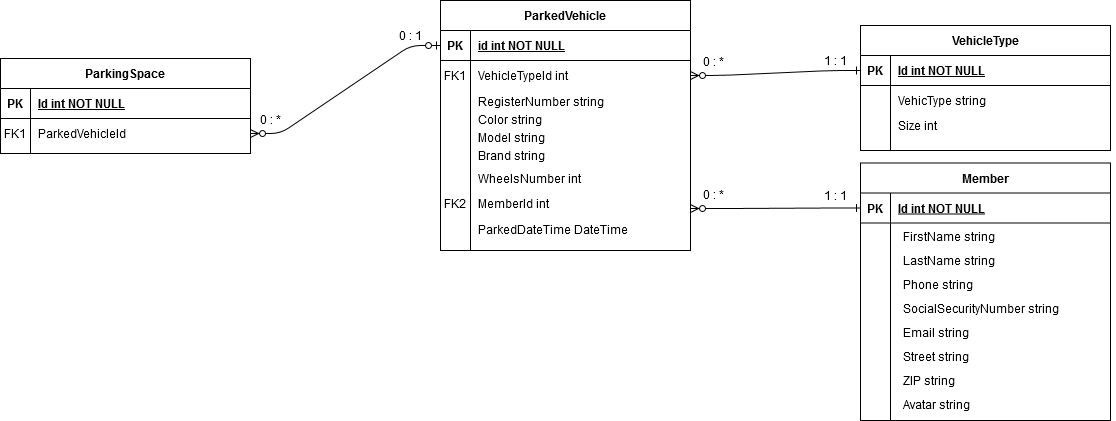

The diagram above was exported from draw.io. Its source (the exported page's mxGraphModel, read from the mxfile embedded in the PNG):
<mxGraphModel dx="1422" dy="744" grid="1" gridSize="10" guides="1" tooltips="1" connect="1" arrows="1" fold="1" page="1" pageScale="1" pageWidth="1169" pageHeight="827" math="0" shadow="0" extFonts="Permanent Marker^https://fonts.googleapis.com/css?family=Permanent+Marker">
  <root>
    <mxCell id="0" />
    <mxCell id="1" parent="0" />
    <mxCell id="C-vyLk0tnHw3VtMMgP7b-1" value="" style="edgeStyle=entityRelationEdgeStyle;endArrow=ERone;startArrow=ERzeroToMany;endFill=0;startFill=1;entryX=0;entryY=0.5;entryDx=0;entryDy=0;" parent="1" edge="1">
      <mxGeometry width="100" height="100" relative="1" as="geometry">
        <mxPoint x="700" y="288" as="sourcePoint" />
        <mxPoint x="870" y="287.5" as="targetPoint" />
      </mxGeometry>
    </mxCell>
    <mxCell id="C-vyLk0tnHw3VtMMgP7b-23" value="ParkedVehicle" style="shape=table;startSize=30;container=1;collapsible=1;childLayout=tableLayout;fixedRows=1;rowLines=0;fontStyle=1;align=center;resizeLast=1;" parent="1" vertex="1">
      <mxGeometry x="450" y="80" width="250" height="250" as="geometry" />
    </mxCell>
    <mxCell id="C-vyLk0tnHw3VtMMgP7b-24" value="" style="shape=partialRectangle;collapsible=0;dropTarget=0;pointerEvents=0;fillColor=none;points=[[0,0.5],[1,0.5]];portConstraint=eastwest;top=0;left=0;right=0;bottom=1;" parent="C-vyLk0tnHw3VtMMgP7b-23" vertex="1">
      <mxGeometry y="30" width="250" height="30" as="geometry" />
    </mxCell>
    <mxCell id="C-vyLk0tnHw3VtMMgP7b-25" value="PK" style="shape=partialRectangle;overflow=hidden;connectable=0;fillColor=none;top=0;left=0;bottom=0;right=0;fontStyle=1;" parent="C-vyLk0tnHw3VtMMgP7b-24" vertex="1">
      <mxGeometry width="30" height="30" as="geometry" />
    </mxCell>
    <mxCell id="C-vyLk0tnHw3VtMMgP7b-26" value="id int NOT NULL " style="shape=partialRectangle;overflow=hidden;connectable=0;fillColor=none;top=0;left=0;bottom=0;right=0;align=left;spacingLeft=6;fontStyle=5;" parent="C-vyLk0tnHw3VtMMgP7b-24" vertex="1">
      <mxGeometry x="30" width="220" height="30" as="geometry" />
    </mxCell>
    <mxCell id="C-vyLk0tnHw3VtMMgP7b-27" value="" style="shape=partialRectangle;collapsible=0;dropTarget=0;pointerEvents=0;fillColor=none;points=[[0,0.5],[1,0.5]];portConstraint=eastwest;top=0;left=0;right=0;bottom=0;" parent="C-vyLk0tnHw3VtMMgP7b-23" vertex="1">
      <mxGeometry y="60" width="250" height="30" as="geometry" />
    </mxCell>
    <mxCell id="C-vyLk0tnHw3VtMMgP7b-28" value="" style="shape=partialRectangle;overflow=hidden;connectable=0;fillColor=none;top=0;left=0;bottom=0;right=0;" parent="C-vyLk0tnHw3VtMMgP7b-27" vertex="1">
      <mxGeometry width="30" height="30" as="geometry" />
    </mxCell>
    <mxCell id="C-vyLk0tnHw3VtMMgP7b-29" value="VehicleTypeId int" style="shape=partialRectangle;overflow=hidden;connectable=0;fillColor=none;top=0;left=0;bottom=0;right=0;align=left;spacingLeft=6;" parent="C-vyLk0tnHw3VtMMgP7b-27" vertex="1">
      <mxGeometry x="30" width="220" height="30" as="geometry" />
    </mxCell>
    <mxCell id="QqNzqw2DzFEVBb72WJGt-21" value="RegisterNumber string" style="shape=partialRectangle;overflow=hidden;connectable=0;fillColor=none;top=0;left=0;bottom=0;right=0;align=left;spacingLeft=6;" parent="1" vertex="1">
      <mxGeometry x="480" y="164" width="220" height="33" as="geometry" />
    </mxCell>
    <mxCell id="QqNzqw2DzFEVBb72WJGt-22" value="Color string" style="shape=partialRectangle;overflow=hidden;connectable=0;fillColor=none;top=0;left=0;bottom=0;right=0;align=left;spacingLeft=6;" parent="1" vertex="1">
      <mxGeometry x="480" y="182" width="220" height="33" as="geometry" />
    </mxCell>
    <mxCell id="QqNzqw2DzFEVBb72WJGt-23" value="Model string" style="shape=partialRectangle;overflow=hidden;connectable=0;fillColor=none;top=0;left=0;bottom=0;right=0;align=left;spacingLeft=6;" parent="1" vertex="1">
      <mxGeometry x="480" y="200" width="220" height="33" as="geometry" />
    </mxCell>
    <mxCell id="QqNzqw2DzFEVBb72WJGt-24" value="Brand string" style="shape=partialRectangle;overflow=hidden;connectable=0;fillColor=none;top=0;left=0;bottom=0;right=0;align=left;spacingLeft=6;" parent="1" vertex="1">
      <mxGeometry x="480" y="218" width="220" height="33" as="geometry" />
    </mxCell>
    <mxCell id="QqNzqw2DzFEVBb72WJGt-25" value="WheelsNumber int" style="shape=partialRectangle;overflow=hidden;connectable=0;fillColor=none;top=0;left=0;bottom=0;right=0;align=left;spacingLeft=6;" parent="1" vertex="1">
      <mxGeometry x="480" y="241" width="220" height="33" as="geometry" />
    </mxCell>
    <mxCell id="QqNzqw2DzFEVBb72WJGt-26" value="VehicleType" style="shape=table;startSize=30;container=1;collapsible=1;childLayout=tableLayout;fixedRows=1;rowLines=0;fontStyle=1;align=center;resizeLast=1;" parent="1" vertex="1">
      <mxGeometry x="870" y="105" width="250" height="125" as="geometry" />
    </mxCell>
    <mxCell id="QqNzqw2DzFEVBb72WJGt-27" value="" style="shape=partialRectangle;collapsible=0;dropTarget=0;pointerEvents=0;fillColor=none;points=[[0,0.5],[1,0.5]];portConstraint=eastwest;top=0;left=0;right=0;bottom=1;" parent="QqNzqw2DzFEVBb72WJGt-26" vertex="1">
      <mxGeometry y="30" width="250" height="30" as="geometry" />
    </mxCell>
    <mxCell id="QqNzqw2DzFEVBb72WJGt-28" value="PK" style="shape=partialRectangle;overflow=hidden;connectable=0;fillColor=none;top=0;left=0;bottom=0;right=0;fontStyle=1;" parent="QqNzqw2DzFEVBb72WJGt-27" vertex="1">
      <mxGeometry width="30" height="30" as="geometry" />
    </mxCell>
    <mxCell id="QqNzqw2DzFEVBb72WJGt-29" value="Id int NOT NULL " style="shape=partialRectangle;overflow=hidden;connectable=0;fillColor=none;top=0;left=0;bottom=0;right=0;align=left;spacingLeft=6;fontStyle=5;" parent="QqNzqw2DzFEVBb72WJGt-27" vertex="1">
      <mxGeometry x="30" width="220" height="30" as="geometry" />
    </mxCell>
    <mxCell id="QqNzqw2DzFEVBb72WJGt-30" value="" style="shape=partialRectangle;collapsible=0;dropTarget=0;pointerEvents=0;fillColor=none;points=[[0,0.5],[1,0.5]];portConstraint=eastwest;top=0;left=0;right=0;bottom=0;" parent="QqNzqw2DzFEVBb72WJGt-26" vertex="1">
      <mxGeometry y="60" width="250" height="30" as="geometry" />
    </mxCell>
    <mxCell id="QqNzqw2DzFEVBb72WJGt-31" value="" style="shape=partialRectangle;overflow=hidden;connectable=0;fillColor=none;top=0;left=0;bottom=0;right=0;" parent="QqNzqw2DzFEVBb72WJGt-30" vertex="1">
      <mxGeometry width="30" height="30" as="geometry" />
    </mxCell>
    <mxCell id="QqNzqw2DzFEVBb72WJGt-32" value="VehicType string" style="shape=partialRectangle;overflow=hidden;connectable=0;fillColor=none;top=0;left=0;bottom=0;right=0;align=left;spacingLeft=6;" parent="QqNzqw2DzFEVBb72WJGt-30" vertex="1">
      <mxGeometry x="30" width="220" height="30" as="geometry" />
    </mxCell>
    <mxCell id="QqNzqw2DzFEVBb72WJGt-36" value="" style="edgeStyle=entityRelationEdgeStyle;endArrow=ERone;startArrow=ERzeroToMany;endFill=0;startFill=1;entryX=0;entryY=0.5;entryDx=0;entryDy=0;exitX=1;exitY=0.5;exitDx=0;exitDy=0;" parent="1" source="C-vyLk0tnHw3VtMMgP7b-27" target="QqNzqw2DzFEVBb72WJGt-27" edge="1">
      <mxGeometry width="100" height="100" relative="1" as="geometry">
        <mxPoint x="700" y="150" as="sourcePoint" />
        <mxPoint x="880" y="150" as="targetPoint" />
      </mxGeometry>
    </mxCell>
    <mxCell id="QqNzqw2DzFEVBb72WJGt-37" value="FK2" style="shape=partialRectangle;overflow=hidden;connectable=0;fillColor=none;top=0;left=0;bottom=0;right=0;fontStyle=0;" parent="1" vertex="1">
      <mxGeometry x="450" y="268" width="30" height="30" as="geometry" />
    </mxCell>
    <mxCell id="QqNzqw2DzFEVBb72WJGt-38" value="MemberId int" style="shape=partialRectangle;overflow=hidden;connectable=0;fillColor=none;top=0;left=0;bottom=0;right=0;align=left;spacingLeft=6;" parent="1" vertex="1">
      <mxGeometry x="480" y="266" width="220" height="33" as="geometry" />
    </mxCell>
    <mxCell id="QqNzqw2DzFEVBb72WJGt-39" value="FK1" style="shape=partialRectangle;overflow=hidden;connectable=0;fillColor=none;top=0;left=0;bottom=0;right=0;fontStyle=0;" parent="1" vertex="1">
      <mxGeometry x="450" y="140" width="30" height="30" as="geometry" />
    </mxCell>
    <mxCell id="QqNzqw2DzFEVBb72WJGt-50" value="0 : *" style="text;html=1;strokeColor=none;fillColor=none;align=center;verticalAlign=middle;whiteSpace=wrap;rounded=0;" parent="1" vertex="1">
      <mxGeometry x="693" y="264" width="60" height="20" as="geometry" />
    </mxCell>
    <mxCell id="QqNzqw2DzFEVBb72WJGt-51" value="1 : 1" style="text;html=1;strokeColor=none;fillColor=none;align=center;verticalAlign=middle;whiteSpace=wrap;rounded=0;" parent="1" vertex="1">
      <mxGeometry x="815" y="130" width="60" height="20" as="geometry" />
    </mxCell>
    <mxCell id="QqNzqw2DzFEVBb72WJGt-52" value="1 : 1" style="text;html=1;strokeColor=none;fillColor=none;align=center;verticalAlign=middle;whiteSpace=wrap;rounded=0;" parent="1" vertex="1">
      <mxGeometry x="815" y="265" width="60" height="20" as="geometry" />
    </mxCell>
    <mxCell id="QqNzqw2DzFEVBb72WJGt-53" value="0 : *" style="text;html=1;strokeColor=none;fillColor=none;align=center;verticalAlign=middle;whiteSpace=wrap;rounded=0;" parent="1" vertex="1">
      <mxGeometry x="693" y="131" width="60" height="20" as="geometry" />
    </mxCell>
    <mxCell id="QqNzqw2DzFEVBb72WJGt-54" value="ParkedDateTime DateTime " style="shape=partialRectangle;overflow=hidden;connectable=0;fillColor=none;top=0;left=0;bottom=0;right=0;align=left;spacingLeft=6;" parent="1" vertex="1">
      <mxGeometry x="480" y="292" width="220" height="33" as="geometry" />
    </mxCell>
    <mxCell id="LoRq3zJxrGA6JPp-TzU2-1" value="Size int" style="shape=partialRectangle;overflow=hidden;connectable=0;fillColor=none;top=0;left=0;bottom=0;right=0;align=left;spacingLeft=6;" parent="1" vertex="1">
      <mxGeometry x="900" y="190" width="220" height="30" as="geometry" />
    </mxCell>
    <mxCell id="C-vyLk0tnHw3VtMMgP7b-2" value="Member" style="shape=table;startSize=30;container=1;collapsible=1;childLayout=tableLayout;fixedRows=1;rowLines=0;fontStyle=1;align=center;resizeLast=1;" parent="1" vertex="1">
      <mxGeometry x="870" y="242.5" width="250" height="257.5" as="geometry" />
    </mxCell>
    <mxCell id="C-vyLk0tnHw3VtMMgP7b-3" value="" style="shape=partialRectangle;collapsible=0;dropTarget=0;pointerEvents=0;fillColor=none;points=[[0,0.5],[1,0.5]];portConstraint=eastwest;top=0;left=0;right=0;bottom=1;" parent="C-vyLk0tnHw3VtMMgP7b-2" vertex="1">
      <mxGeometry y="30" width="250" height="30" as="geometry" />
    </mxCell>
    <mxCell id="C-vyLk0tnHw3VtMMgP7b-4" value="PK" style="shape=partialRectangle;overflow=hidden;connectable=0;fillColor=none;top=0;left=0;bottom=0;right=0;fontStyle=1;" parent="C-vyLk0tnHw3VtMMgP7b-3" vertex="1">
      <mxGeometry width="30" height="30" as="geometry" />
    </mxCell>
    <mxCell id="C-vyLk0tnHw3VtMMgP7b-5" value="Id int NOT NULL " style="shape=partialRectangle;overflow=hidden;connectable=0;fillColor=none;top=0;left=0;bottom=0;right=0;align=left;spacingLeft=6;fontStyle=5;" parent="C-vyLk0tnHw3VtMMgP7b-3" vertex="1">
      <mxGeometry x="30" width="220" height="30" as="geometry" />
    </mxCell>
    <mxCell id="C-vyLk0tnHw3VtMMgP7b-6" value="" style="shape=partialRectangle;collapsible=0;dropTarget=0;pointerEvents=0;fillColor=none;points=[[0,0.5],[1,0.5]];portConstraint=eastwest;top=0;left=0;right=0;bottom=0;" parent="C-vyLk0tnHw3VtMMgP7b-2" vertex="1">
      <mxGeometry y="60" width="250" height="30" as="geometry" />
    </mxCell>
    <mxCell id="C-vyLk0tnHw3VtMMgP7b-7" value="" style="shape=partialRectangle;overflow=hidden;connectable=0;fillColor=none;top=0;left=0;bottom=0;right=0;" parent="C-vyLk0tnHw3VtMMgP7b-6" vertex="1">
      <mxGeometry width="30" height="30" as="geometry" />
    </mxCell>
    <mxCell id="C-vyLk0tnHw3VtMMgP7b-8" value="" style="shape=partialRectangle;overflow=hidden;connectable=0;fillColor=none;top=0;left=0;bottom=0;right=0;align=left;spacingLeft=6;" parent="C-vyLk0tnHw3VtMMgP7b-6" vertex="1">
      <mxGeometry x="30" width="220" height="30" as="geometry" />
    </mxCell>
    <mxCell id="QqNzqw2DzFEVBb72WJGt-41" value="FirstName string" style="shape=partialRectangle;overflow=hidden;connectable=0;fillColor=none;top=0;left=0;bottom=0;right=0;align=left;spacingLeft=6;" parent="1" vertex="1">
      <mxGeometry x="905" y="301.113813229572" width="220" height="30.058365758754864" as="geometry" />
    </mxCell>
    <mxCell id="QqNzqw2DzFEVBb72WJGt-42" value="LastName string" style="shape=partialRectangle;overflow=hidden;connectable=0;fillColor=none;top=0;left=0;bottom=0;right=0;align=left;spacingLeft=6;" parent="1" vertex="1">
      <mxGeometry x="905" y="325" width="220" height="30.058365758754864" as="geometry" />
    </mxCell>
    <mxCell id="QqNzqw2DzFEVBb72WJGt-44" value="Phone string" style="shape=partialRectangle;overflow=hidden;connectable=0;fillColor=none;top=0;left=0;bottom=0;right=0;align=left;spacingLeft=6;" parent="1" vertex="1">
      <mxGeometry x="905" y="349" width="220" height="30.058365758754864" as="geometry" />
    </mxCell>
    <mxCell id="QqNzqw2DzFEVBb72WJGt-45" value="SocialSecurityNumber string" style="shape=partialRectangle;overflow=hidden;connectable=0;fillColor=none;top=0;left=0;bottom=0;right=0;align=left;spacingLeft=6;" parent="1" vertex="1">
      <mxGeometry x="905" y="373" width="220" height="30.058365758754864" as="geometry" />
    </mxCell>
    <mxCell id="QqNzqw2DzFEVBb72WJGt-46" value="Email string" style="shape=partialRectangle;overflow=hidden;connectable=0;fillColor=none;top=0;left=0;bottom=0;right=0;align=left;spacingLeft=6;" parent="1" vertex="1">
      <mxGeometry x="905" y="397" width="220" height="30.058365758754864" as="geometry" />
    </mxCell>
    <mxCell id="QqNzqw2DzFEVBb72WJGt-47" value="Street string" style="shape=partialRectangle;overflow=hidden;connectable=0;fillColor=none;top=0;left=0;bottom=0;right=0;align=left;spacingLeft=6;" parent="1" vertex="1">
      <mxGeometry x="905" y="421" width="220" height="30.058365758754864" as="geometry" />
    </mxCell>
    <mxCell id="QqNzqw2DzFEVBb72WJGt-48" value="ZIP string" style="shape=partialRectangle;overflow=hidden;connectable=0;fillColor=none;top=0;left=0;bottom=0;right=0;align=left;spacingLeft=6;" parent="1" vertex="1">
      <mxGeometry x="905" y="445" width="220" height="30.058365758754864" as="geometry" />
    </mxCell>
    <mxCell id="QqNzqw2DzFEVBb72WJGt-49" value="Avatar string" style="shape=partialRectangle;overflow=hidden;connectable=0;fillColor=none;top=0;left=0;bottom=0;right=0;align=left;spacingLeft=6;" parent="1" vertex="1">
      <mxGeometry x="905" y="469.4406614785992" width="220" height="30.058365758754864" as="geometry" />
    </mxCell>
    <mxCell id="_ELY_OnAI2XkrTErPOUc-1" value="ParkingSpace" style="shape=table;startSize=30;container=1;collapsible=1;childLayout=tableLayout;fixedRows=1;rowLines=0;fontStyle=1;align=center;resizeLast=1;" vertex="1" parent="1">
      <mxGeometry x="10" y="138" width="250" height="95" as="geometry" />
    </mxCell>
    <mxCell id="_ELY_OnAI2XkrTErPOUc-2" value="" style="shape=partialRectangle;collapsible=0;dropTarget=0;pointerEvents=0;fillColor=none;points=[[0,0.5],[1,0.5]];portConstraint=eastwest;top=0;left=0;right=0;bottom=1;" vertex="1" parent="_ELY_OnAI2XkrTErPOUc-1">
      <mxGeometry y="30" width="250" height="30" as="geometry" />
    </mxCell>
    <mxCell id="_ELY_OnAI2XkrTErPOUc-3" value="PK" style="shape=partialRectangle;overflow=hidden;connectable=0;fillColor=none;top=0;left=0;bottom=0;right=0;fontStyle=1;" vertex="1" parent="_ELY_OnAI2XkrTErPOUc-2">
      <mxGeometry width="30" height="30" as="geometry" />
    </mxCell>
    <mxCell id="_ELY_OnAI2XkrTErPOUc-4" value="Id int NOT NULL " style="shape=partialRectangle;overflow=hidden;connectable=0;fillColor=none;top=0;left=0;bottom=0;right=0;align=left;spacingLeft=6;fontStyle=5;" vertex="1" parent="_ELY_OnAI2XkrTErPOUc-2">
      <mxGeometry x="30" width="220" height="30" as="geometry" />
    </mxCell>
    <mxCell id="_ELY_OnAI2XkrTErPOUc-5" value="" style="shape=partialRectangle;collapsible=0;dropTarget=0;pointerEvents=0;fillColor=none;points=[[0,0.5],[1,0.5]];portConstraint=eastwest;top=0;left=0;right=0;bottom=0;" vertex="1" parent="_ELY_OnAI2XkrTErPOUc-1">
      <mxGeometry y="60" width="250" height="30" as="geometry" />
    </mxCell>
    <mxCell id="_ELY_OnAI2XkrTErPOUc-6" value="" style="shape=partialRectangle;overflow=hidden;connectable=0;fillColor=none;top=0;left=0;bottom=0;right=0;" vertex="1" parent="_ELY_OnAI2XkrTErPOUc-5">
      <mxGeometry width="30" height="30" as="geometry" />
    </mxCell>
    <mxCell id="_ELY_OnAI2XkrTErPOUc-7" value="ParkedVehicleId" style="shape=partialRectangle;overflow=hidden;connectable=0;fillColor=none;top=0;left=0;bottom=0;right=0;align=left;spacingLeft=6;" vertex="1" parent="_ELY_OnAI2XkrTErPOUc-5">
      <mxGeometry x="30" width="220" height="30" as="geometry" />
    </mxCell>
    <mxCell id="_ELY_OnAI2XkrTErPOUc-8" value="FK1" style="shape=partialRectangle;overflow=hidden;connectable=0;fillColor=none;top=0;left=0;bottom=0;right=0;fontStyle=0;" vertex="1" parent="1">
      <mxGeometry x="10" y="198" width="30" height="30" as="geometry" />
    </mxCell>
    <mxCell id="_ELY_OnAI2XkrTErPOUc-9" value="" style="edgeStyle=entityRelationEdgeStyle;endArrow=ERzeroToOne;startArrow=ERzeroToMany;endFill=1;startFill=1;entryX=0;entryY=0.5;entryDx=0;entryDy=0;exitX=1;exitY=0.5;exitDx=0;exitDy=0;" edge="1" parent="1" source="_ELY_OnAI2XkrTErPOUc-5" target="C-vyLk0tnHw3VtMMgP7b-24">
      <mxGeometry width="100" height="100" relative="1" as="geometry">
        <mxPoint x="320" y="155" as="sourcePoint" />
        <mxPoint x="490" y="150" as="targetPoint" />
      </mxGeometry>
    </mxCell>
    <mxCell id="_ELY_OnAI2XkrTErPOUc-10" value="0 : *" style="text;html=1;strokeColor=none;fillColor=none;align=center;verticalAlign=middle;whiteSpace=wrap;rounded=0;" vertex="1" parent="1">
      <mxGeometry x="250" y="188.5" width="60" height="20" as="geometry" />
    </mxCell>
    <mxCell id="_ELY_OnAI2XkrTErPOUc-11" value="0 : 1" style="text;html=1;strokeColor=none;fillColor=none;align=center;verticalAlign=middle;whiteSpace=wrap;rounded=0;" vertex="1" parent="1">
      <mxGeometry x="390" y="105" width="60" height="20" as="geometry" />
    </mxCell>
  </root>
</mxGraphModel>